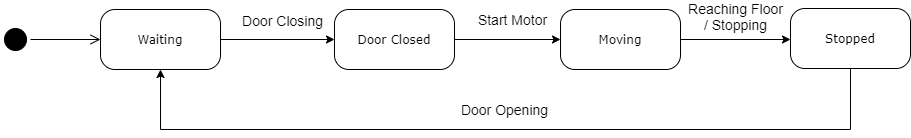

The diagram above was exported from draw.io. Its source (the exported page's mxGraphModel, read from the mxfile embedded in the PNG):
<mxGraphModel dx="862" dy="450" grid="1" gridSize="10" guides="1" tooltips="1" connect="1" arrows="1" fold="1" page="1" pageScale="1" pageWidth="1100" pageHeight="850" background="#ffffff" math="0" shadow="0">
  <root>
    <mxCell id="0" />
    <mxCell id="1" parent="0" />
    <mxCell id="382b91b5511bd0f7-1" value="" style="ellipse;html=1;shape=startState;fillColor=#000000;strokeColor=#000000;rounded=1;shadow=0;comic=0;labelBackgroundColor=none;fontFamily=Verdana;fontSize=12;fontColor=#000000;align=center;direction=south;" parent="1" vertex="1">
      <mxGeometry x="20" y="395" width="30" height="30" as="geometry" />
    </mxCell>
    <mxCell id="bMPU8Jwkgj0XFrNzOOGy-9" style="edgeStyle=orthogonalEdgeStyle;rounded=0;orthogonalLoop=1;jettySize=auto;html=1;entryX=0;entryY=0.5;entryDx=0;entryDy=0;" edge="1" parent="1" source="382b91b5511bd0f7-6" target="Z-zD_hTUH7nonfpxYlBX-9">
      <mxGeometry relative="1" as="geometry" />
    </mxCell>
    <mxCell id="382b91b5511bd0f7-6" value="Waiting" style="rounded=1;whiteSpace=wrap;html=1;arcSize=24;fillColor=#FFFFFF;strokeColor=#000000;shadow=0;comic=0;labelBackgroundColor=none;fontFamily=Verdana;fontSize=12;fontColor=#000000;align=center;" parent="1" vertex="1">
      <mxGeometry x="120" y="380" width="120" height="60" as="geometry" />
    </mxCell>
    <mxCell id="2a3bc250acf0617d-9" style="edgeStyle=orthogonalEdgeStyle;html=1;labelBackgroundColor=none;endArrow=open;endSize=8;strokeColor=#000000;fontFamily=Verdana;fontSize=12;align=left;" parent="1" source="382b91b5511bd0f7-1" target="382b91b5511bd0f7-6" edge="1">
      <mxGeometry relative="1" as="geometry" />
    </mxCell>
    <mxCell id="bMPU8Jwkgj0XFrNzOOGy-10" style="edgeStyle=orthogonalEdgeStyle;rounded=0;orthogonalLoop=1;jettySize=auto;html=1;entryX=0;entryY=0.5;entryDx=0;entryDy=0;" edge="1" parent="1" source="Z-zD_hTUH7nonfpxYlBX-9" target="Z-zD_hTUH7nonfpxYlBX-12">
      <mxGeometry relative="1" as="geometry" />
    </mxCell>
    <mxCell id="Z-zD_hTUH7nonfpxYlBX-9" value="Door Closed" style="rounded=1;whiteSpace=wrap;html=1;arcSize=24;fillColor=#FFFFFF;strokeColor=#000000;shadow=0;comic=0;labelBackgroundColor=none;fontFamily=Verdana;fontSize=12;fontColor=#000000;align=center;" parent="1" vertex="1">
      <mxGeometry x="354" y="380" width="120" height="60" as="geometry" />
    </mxCell>
    <mxCell id="Z-zD_hTUH7nonfpxYlBX-16" value="" style="edgeStyle=orthogonalEdgeStyle;rounded=0;orthogonalLoop=1;jettySize=auto;html=1;strokeColor=#000000;" parent="1" source="Z-zD_hTUH7nonfpxYlBX-12" edge="1">
      <mxGeometry relative="1" as="geometry">
        <mxPoint x="810" y="410" as="targetPoint" />
      </mxGeometry>
    </mxCell>
    <mxCell id="Z-zD_hTUH7nonfpxYlBX-12" value="Moving" style="rounded=1;whiteSpace=wrap;html=1;arcSize=24;fillColor=#FFFFFF;strokeColor=#000000;shadow=0;comic=0;labelBackgroundColor=none;fontFamily=Verdana;fontSize=12;fontColor=#000000;align=center;" parent="1" vertex="1">
      <mxGeometry x="580" y="380" width="120" height="60" as="geometry" />
    </mxCell>
    <mxCell id="Z-zD_hTUH7nonfpxYlBX-15" value="Stopped" style="rounded=1;whiteSpace=wrap;html=1;arcSize=24;fillColor=#FFFFFF;strokeColor=#000000;shadow=0;comic=0;labelBackgroundColor=none;fontFamily=Verdana;fontSize=12;fontColor=#000000;align=center;" parent="1" vertex="1">
      <mxGeometry x="810" y="379" width="120" height="60" as="geometry" />
    </mxCell>
    <mxCell id="Z-zD_hTUH7nonfpxYlBX-30" style="edgeStyle=orthogonalEdgeStyle;rounded=0;orthogonalLoop=1;jettySize=auto;html=1;strokeColor=#000000;entryX=0.5;entryY=1;entryDx=0;entryDy=0;exitX=0.5;exitY=1;exitDx=0;exitDy=0;" parent="1" source="Z-zD_hTUH7nonfpxYlBX-15" target="382b91b5511bd0f7-6" edge="1">
      <mxGeometry relative="1" as="geometry">
        <mxPoint x="130" y="540" as="targetPoint" />
        <mxPoint x="930" y="440" as="sourcePoint" />
        <Array as="points">
          <mxPoint x="870" y="500" />
          <mxPoint x="180" y="500" />
        </Array>
      </mxGeometry>
    </mxCell>
    <mxCell id="Z-zD_hTUH7nonfpxYlBX-17" value="&lt;font style=&quot;font-size: 14px&quot;&gt;Reaching Floor / Stopping&lt;/font&gt;" style="text;html=1;strokeColor=none;fillColor=none;align=center;verticalAlign=middle;whiteSpace=wrap;rounded=0;" parent="1" vertex="1">
      <mxGeometry x="705" y="377" width="101" height="20" as="geometry" />
    </mxCell>
    <mxCell id="Z-zD_hTUH7nonfpxYlBX-26" value="&lt;font style=&quot;font-size: 14px&quot;&gt;Start Motor&lt;/font&gt;" style="text;html=1;strokeColor=none;fillColor=none;align=center;verticalAlign=middle;whiteSpace=wrap;rounded=0;rotation=0;" parent="1" vertex="1">
      <mxGeometry x="490" y="380" width="85" height="20" as="geometry" />
    </mxCell>
    <mxCell id="Z-zD_hTUH7nonfpxYlBX-34" value="&lt;span style=&quot;font-size: 14px&quot;&gt;Door Opening&lt;/span&gt;" style="text;html=1;strokeColor=none;fillColor=none;align=center;verticalAlign=middle;whiteSpace=wrap;rounded=0;" parent="1" vertex="1">
      <mxGeometry x="474" y="470" width="101" height="20" as="geometry" />
    </mxCell>
    <mxCell id="bMPU8Jwkgj0XFrNzOOGy-5" value="&lt;font style=&quot;font-size: 14px&quot;&gt;Door Closing&lt;/font&gt;" style="text;html=1;strokeColor=none;fillColor=none;align=center;verticalAlign=middle;whiteSpace=wrap;rounded=0;rotation=0;" vertex="1" parent="1">
      <mxGeometry x="260" y="381" width="85" height="20" as="geometry" />
    </mxCell>
  </root>
</mxGraphModel>